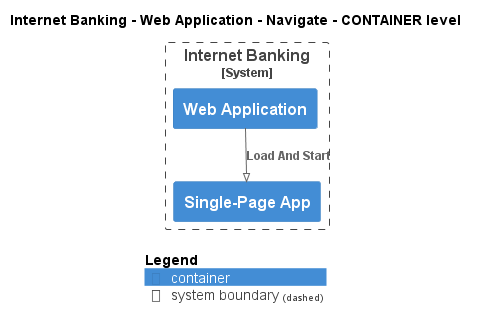

The diagram above was rendered by PlantUML. Its source (embedded in the PNG):
@startuml
!pragma layout smetana
!include ..\..\..\..\..\..\.c4s\C4_Container.puml

AddElementTag("state:new", $bgColor=green, $fontColor=#ffffff, $borderColor=green, $shadowing="False")
AddElementTag("state:changed", $bgColor=orange, $fontColor=#ffffff, $borderColor=orange, $shadowing="False")
AddElementTag("state:removed", $bgColor=red, $fontColor=#ffffff, $borderColor=red, $shadowing="False")

AddRelTag("state:new", $textColor=green, $lineColor=green)
AddRelTag("state:changed", $textColor=orange, $lineColor=orange)
AddRelTag("state:removed", $textColor=red, $lineColor=red)

SHOW_PERSON_PORTRAIT()
LAYOUT_TOP_DOWN()

skinparam linetype polyline

title Internet Banking - Web Application - Navigate - CONTAINER level


System_Boundary(BigBankPlc.SoftwareSystems.InternetBanking, "Internet Banking") {
    Container(BigBankPlc.SoftwareSystems.InternetBanking.Containers.WebApplication, "Web Application", "", "")
    Container(BigBankPlc.SoftwareSystems.InternetBanking.Containers.SinglePageApp, "Single-Page App", "", "")
}

Rel(BigBankPlc.SoftwareSystems.InternetBanking.Containers.WebApplication, BigBankPlc.SoftwareSystems.InternetBanking.Containers.SinglePageApp, "Load And Start")


SHOW_LEGEND()
@enduml